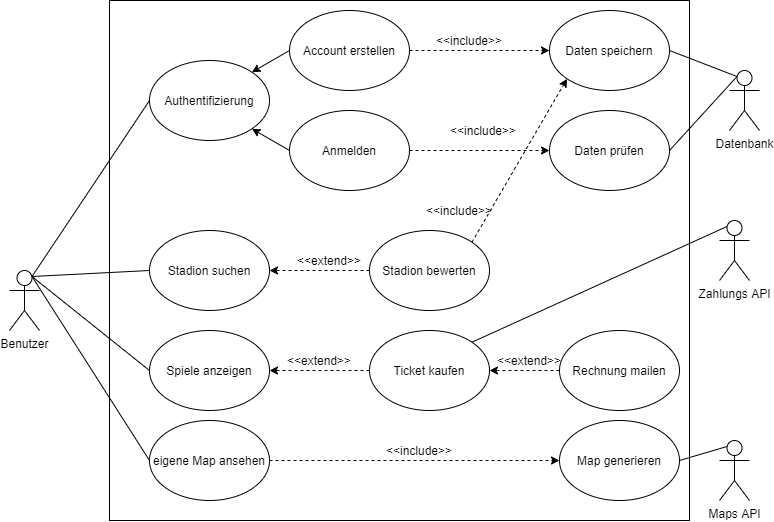

The diagram above was exported from draw.io. Its source (the exported page's mxGraphModel, read from the mxfile embedded in the PNG):
<mxGraphModel dx="1422" dy="822" grid="1" gridSize="10" guides="1" tooltips="1" connect="1" arrows="1" fold="1" page="1" pageScale="1" pageWidth="827" pageHeight="1169" math="0" shadow="0">
  <root>
    <mxCell id="0" />
    <mxCell id="1" parent="0" />
    <mxCell id="is9f4r4MoEB7ZEwczc0A-1" value="" style="rounded=0;whiteSpace=wrap;html=1;" parent="1" vertex="1">
      <mxGeometry x="120" y="30" width="580" height="520" as="geometry" />
    </mxCell>
    <mxCell id="is9f4r4MoEB7ZEwczc0A-12" style="rounded=0;orthogonalLoop=1;jettySize=auto;html=1;exitX=0.75;exitY=0.1;exitDx=0;exitDy=0;exitPerimeter=0;entryX=0;entryY=0.5;entryDx=0;entryDy=0;endArrow=none;endFill=0;" parent="1" source="is9f4r4MoEB7ZEwczc0A-2" target="is9f4r4MoEB7ZEwczc0A-11" edge="1">
      <mxGeometry relative="1" as="geometry" />
    </mxCell>
    <mxCell id="is9f4r4MoEB7ZEwczc0A-2" value="Benutzer" style="shape=umlActor;verticalLabelPosition=bottom;verticalAlign=top;html=1;outlineConnect=0;" parent="1" vertex="1">
      <mxGeometry x="20" y="300" width="30" height="60" as="geometry" />
    </mxCell>
    <mxCell id="is9f4r4MoEB7ZEwczc0A-17" style="edgeStyle=none;rounded=0;orthogonalLoop=1;jettySize=auto;html=1;exitX=0;exitY=0.5;exitDx=0;exitDy=0;endArrow=none;endFill=0;entryX=0.75;entryY=0.1;entryDx=0;entryDy=0;entryPerimeter=0;" parent="1" source="is9f4r4MoEB7ZEwczc0A-6" target="is9f4r4MoEB7ZEwczc0A-2" edge="1">
      <mxGeometry relative="1" as="geometry">
        <mxPoint x="80" y="320" as="targetPoint" />
      </mxGeometry>
    </mxCell>
    <mxCell id="is9f4r4MoEB7ZEwczc0A-6" value="Spiele anzeigen" style="ellipse;whiteSpace=wrap;html=1;" parent="1" vertex="1">
      <mxGeometry x="160" y="360" width="120" height="80" as="geometry" />
    </mxCell>
    <mxCell id="is9f4r4MoEB7ZEwczc0A-14" style="edgeStyle=none;rounded=0;orthogonalLoop=1;jettySize=auto;html=1;exitX=0;exitY=0.5;exitDx=0;exitDy=0;endArrow=none;endFill=0;entryX=0.75;entryY=0.1;entryDx=0;entryDy=0;entryPerimeter=0;" parent="1" source="is9f4r4MoEB7ZEwczc0A-7" target="is9f4r4MoEB7ZEwczc0A-2" edge="1">
      <mxGeometry relative="1" as="geometry">
        <mxPoint x="80" y="330" as="targetPoint" />
      </mxGeometry>
    </mxCell>
    <mxCell id="is9f4r4MoEB7ZEwczc0A-7" value="Stadion suchen" style="ellipse;whiteSpace=wrap;html=1;" parent="1" vertex="1">
      <mxGeometry x="160" y="260" width="120" height="80" as="geometry" />
    </mxCell>
    <mxCell id="is9f4r4MoEB7ZEwczc0A-45" style="edgeStyle=none;rounded=0;orthogonalLoop=1;jettySize=auto;html=1;exitX=1;exitY=0;exitDx=0;exitDy=0;entryX=0;entryY=1;entryDx=0;entryDy=0;endArrow=classic;endFill=1;dashed=1;" parent="1" source="is9f4r4MoEB7ZEwczc0A-8" target="is9f4r4MoEB7ZEwczc0A-35" edge="1">
      <mxGeometry relative="1" as="geometry" />
    </mxCell>
    <mxCell id="Coh1ksK1yJW_3geBomkl-11" style="edgeStyle=none;rounded=0;orthogonalLoop=1;jettySize=auto;html=1;exitX=0;exitY=0.5;exitDx=0;exitDy=0;entryX=1;entryY=0.5;entryDx=0;entryDy=0;dashed=1;" edge="1" parent="1" source="is9f4r4MoEB7ZEwczc0A-8" target="is9f4r4MoEB7ZEwczc0A-7">
      <mxGeometry relative="1" as="geometry" />
    </mxCell>
    <mxCell id="is9f4r4MoEB7ZEwczc0A-8" value="Stadion bewerten" style="ellipse;whiteSpace=wrap;html=1;" parent="1" vertex="1">
      <mxGeometry x="380" y="260" width="120" height="80" as="geometry" />
    </mxCell>
    <mxCell id="is9f4r4MoEB7ZEwczc0A-18" style="edgeStyle=none;rounded=0;orthogonalLoop=1;jettySize=auto;html=1;exitX=0;exitY=0.5;exitDx=0;exitDy=0;entryX=0.75;entryY=0.1;entryDx=0;entryDy=0;entryPerimeter=0;endArrow=none;endFill=0;" parent="1" source="is9f4r4MoEB7ZEwczc0A-9" target="is9f4r4MoEB7ZEwczc0A-2" edge="1">
      <mxGeometry relative="1" as="geometry" />
    </mxCell>
    <mxCell id="is9f4r4MoEB7ZEwczc0A-31" style="edgeStyle=none;rounded=0;orthogonalLoop=1;jettySize=auto;html=1;exitX=1;exitY=0.5;exitDx=0;exitDy=0;entryX=0;entryY=0.5;entryDx=0;entryDy=0;dashed=1;endArrow=classic;endFill=1;" parent="1" source="is9f4r4MoEB7ZEwczc0A-9" target="is9f4r4MoEB7ZEwczc0A-26" edge="1">
      <mxGeometry relative="1" as="geometry" />
    </mxCell>
    <mxCell id="is9f4r4MoEB7ZEwczc0A-9" value="eigene Map ansehen" style="ellipse;whiteSpace=wrap;html=1;" parent="1" vertex="1">
      <mxGeometry x="160" y="450" width="120" height="80" as="geometry" />
    </mxCell>
    <mxCell id="is9f4r4MoEB7ZEwczc0A-38" style="edgeStyle=none;rounded=0;orthogonalLoop=1;jettySize=auto;html=1;exitX=1;exitY=0.5;exitDx=0;exitDy=0;entryX=0;entryY=0.5;entryDx=0;entryDy=0;dashed=1;endArrow=classic;endFill=1;" parent="1" source="is9f4r4MoEB7ZEwczc0A-10" target="is9f4r4MoEB7ZEwczc0A-36" edge="1">
      <mxGeometry relative="1" as="geometry" />
    </mxCell>
    <mxCell id="Coh1ksK1yJW_3geBomkl-9" style="rounded=0;orthogonalLoop=1;jettySize=auto;html=1;exitX=0;exitY=0.5;exitDx=0;exitDy=0;entryX=1;entryY=1;entryDx=0;entryDy=0;" edge="1" parent="1" source="is9f4r4MoEB7ZEwczc0A-10" target="is9f4r4MoEB7ZEwczc0A-11">
      <mxGeometry relative="1" as="geometry" />
    </mxCell>
    <mxCell id="is9f4r4MoEB7ZEwczc0A-10" value="Anmelden" style="ellipse;whiteSpace=wrap;html=1;" parent="1" vertex="1">
      <mxGeometry x="300" y="140" width="120" height="80" as="geometry" />
    </mxCell>
    <mxCell id="is9f4r4MoEB7ZEwczc0A-37" style="edgeStyle=none;rounded=0;orthogonalLoop=1;jettySize=auto;html=1;exitX=1;exitY=0.5;exitDx=0;exitDy=0;entryX=0;entryY=0.5;entryDx=0;entryDy=0;endArrow=classic;endFill=1;dashed=1;" parent="1" source="Coh1ksK1yJW_3geBomkl-5" target="is9f4r4MoEB7ZEwczc0A-35" edge="1">
      <mxGeometry relative="1" as="geometry" />
    </mxCell>
    <mxCell id="is9f4r4MoEB7ZEwczc0A-11" value="Authentifizierung" style="ellipse;whiteSpace=wrap;html=1;" parent="1" vertex="1">
      <mxGeometry x="160" y="90" width="120" height="80" as="geometry" />
    </mxCell>
    <mxCell id="is9f4r4MoEB7ZEwczc0A-21" value="&amp;lt;&amp;lt;extend&amp;gt;&amp;gt;" style="text;html=1;strokeColor=none;fillColor=none;align=center;verticalAlign=middle;whiteSpace=wrap;rounded=0;" parent="1" vertex="1">
      <mxGeometry x="320" y="280" width="40" height="20" as="geometry" />
    </mxCell>
    <mxCell id="Coh1ksK1yJW_3geBomkl-12" style="edgeStyle=none;rounded=0;orthogonalLoop=1;jettySize=auto;html=1;exitX=0;exitY=0.5;exitDx=0;exitDy=0;entryX=1;entryY=0.5;entryDx=0;entryDy=0;dashed=1;" edge="1" parent="1" source="is9f4r4MoEB7ZEwczc0A-22" target="is9f4r4MoEB7ZEwczc0A-6">
      <mxGeometry relative="1" as="geometry" />
    </mxCell>
    <mxCell id="is9f4r4MoEB7ZEwczc0A-22" value="Ticket kaufen" style="ellipse;whiteSpace=wrap;html=1;" parent="1" vertex="1">
      <mxGeometry x="380" y="360" width="120" height="80" as="geometry" />
    </mxCell>
    <mxCell id="is9f4r4MoEB7ZEwczc0A-24" value="&amp;lt;&amp;lt;extend&amp;gt;&amp;gt;" style="text;html=1;strokeColor=none;fillColor=none;align=center;verticalAlign=middle;whiteSpace=wrap;rounded=0;" parent="1" vertex="1">
      <mxGeometry x="310" y="380" width="40" height="20" as="geometry" />
    </mxCell>
    <mxCell id="is9f4r4MoEB7ZEwczc0A-26" value="Map generieren" style="ellipse;whiteSpace=wrap;html=1;" parent="1" vertex="1">
      <mxGeometry x="570" y="450" width="120" height="80" as="geometry" />
    </mxCell>
    <mxCell id="is9f4r4MoEB7ZEwczc0A-32" value="&amp;lt;&amp;lt;include&amp;gt;&amp;gt;" style="text;html=1;strokeColor=none;fillColor=none;align=center;verticalAlign=middle;whiteSpace=wrap;rounded=0;" parent="1" vertex="1">
      <mxGeometry x="410" y="470" width="40" height="20" as="geometry" />
    </mxCell>
    <mxCell id="is9f4r4MoEB7ZEwczc0A-34" style="edgeStyle=none;rounded=0;orthogonalLoop=1;jettySize=auto;html=1;exitX=0.25;exitY=0.1;exitDx=0;exitDy=0;exitPerimeter=0;entryX=1;entryY=0.5;entryDx=0;entryDy=0;endArrow=none;endFill=0;" parent="1" source="is9f4r4MoEB7ZEwczc0A-33" target="is9f4r4MoEB7ZEwczc0A-26" edge="1">
      <mxGeometry relative="1" as="geometry" />
    </mxCell>
    <mxCell id="is9f4r4MoEB7ZEwczc0A-33" value="Maps API" style="shape=umlActor;verticalLabelPosition=bottom;verticalAlign=top;html=1;outlineConnect=0;" parent="1" vertex="1">
      <mxGeometry x="730" y="470" width="30" height="60" as="geometry" />
    </mxCell>
    <mxCell id="is9f4r4MoEB7ZEwczc0A-35" value="Daten speichern" style="ellipse;whiteSpace=wrap;html=1;" parent="1" vertex="1">
      <mxGeometry x="560" y="40" width="120" height="80" as="geometry" />
    </mxCell>
    <mxCell id="is9f4r4MoEB7ZEwczc0A-36" value="Daten prüfen" style="ellipse;whiteSpace=wrap;html=1;" parent="1" vertex="1">
      <mxGeometry x="560" y="140" width="120" height="80" as="geometry" />
    </mxCell>
    <mxCell id="is9f4r4MoEB7ZEwczc0A-39" value="&amp;lt;&amp;lt;include&amp;gt;&amp;gt;" style="text;html=1;strokeColor=none;fillColor=none;align=center;verticalAlign=middle;whiteSpace=wrap;rounded=0;" parent="1" vertex="1">
      <mxGeometry x="474" y="150" width="40" height="20" as="geometry" />
    </mxCell>
    <mxCell id="is9f4r4MoEB7ZEwczc0A-40" value="&amp;lt;&amp;lt;include&amp;gt;&amp;gt;" style="text;html=1;strokeColor=none;fillColor=none;align=center;verticalAlign=middle;whiteSpace=wrap;rounded=0;" parent="1" vertex="1">
      <mxGeometry x="460" y="60" width="40" height="20" as="geometry" />
    </mxCell>
    <mxCell id="is9f4r4MoEB7ZEwczc0A-43" style="edgeStyle=none;rounded=0;orthogonalLoop=1;jettySize=auto;html=1;exitX=0.25;exitY=0.1;exitDx=0;exitDy=0;exitPerimeter=0;entryX=1;entryY=0.5;entryDx=0;entryDy=0;endArrow=none;endFill=0;" parent="1" source="is9f4r4MoEB7ZEwczc0A-42" target="is9f4r4MoEB7ZEwczc0A-35" edge="1">
      <mxGeometry relative="1" as="geometry" />
    </mxCell>
    <mxCell id="is9f4r4MoEB7ZEwczc0A-44" style="edgeStyle=none;rounded=0;orthogonalLoop=1;jettySize=auto;html=1;exitX=0.25;exitY=0.1;exitDx=0;exitDy=0;exitPerimeter=0;entryX=1;entryY=0.5;entryDx=0;entryDy=0;endArrow=none;endFill=0;" parent="1" source="is9f4r4MoEB7ZEwczc0A-42" target="is9f4r4MoEB7ZEwczc0A-36" edge="1">
      <mxGeometry relative="1" as="geometry" />
    </mxCell>
    <mxCell id="is9f4r4MoEB7ZEwczc0A-42" value="Datenbank" style="shape=umlActor;verticalLabelPosition=bottom;verticalAlign=top;html=1;outlineConnect=0;" parent="1" vertex="1">
      <mxGeometry x="740" y="100" width="30" height="60" as="geometry" />
    </mxCell>
    <mxCell id="is9f4r4MoEB7ZEwczc0A-46" value="&amp;lt;&amp;lt;include&amp;gt;&amp;gt;" style="text;html=1;strokeColor=none;fillColor=none;align=center;verticalAlign=middle;whiteSpace=wrap;rounded=0;" parent="1" vertex="1">
      <mxGeometry x="450" y="230" width="40" height="20" as="geometry" />
    </mxCell>
    <mxCell id="Coh1ksK1yJW_3geBomkl-13" style="edgeStyle=none;rounded=0;orthogonalLoop=1;jettySize=auto;html=1;exitX=0;exitY=0.5;exitDx=0;exitDy=0;dashed=1;" edge="1" parent="1" source="is9f4r4MoEB7ZEwczc0A-47" target="is9f4r4MoEB7ZEwczc0A-22">
      <mxGeometry relative="1" as="geometry" />
    </mxCell>
    <mxCell id="is9f4r4MoEB7ZEwczc0A-47" value="Rechnung mailen" style="ellipse;whiteSpace=wrap;html=1;" parent="1" vertex="1">
      <mxGeometry x="570" y="360" width="120" height="80" as="geometry" />
    </mxCell>
    <mxCell id="is9f4r4MoEB7ZEwczc0A-49" value="&amp;lt;&amp;lt;extend&amp;gt;&amp;gt;" style="text;html=1;strokeColor=none;fillColor=none;align=center;verticalAlign=middle;whiteSpace=wrap;rounded=0;" parent="1" vertex="1">
      <mxGeometry x="520" y="380" width="40" height="20" as="geometry" />
    </mxCell>
    <mxCell id="is9f4r4MoEB7ZEwczc0A-51" style="edgeStyle=none;rounded=0;orthogonalLoop=1;jettySize=auto;html=1;exitX=0.25;exitY=0.1;exitDx=0;exitDy=0;exitPerimeter=0;entryX=1;entryY=0;entryDx=0;entryDy=0;endArrow=none;endFill=0;" parent="1" source="is9f4r4MoEB7ZEwczc0A-50" target="is9f4r4MoEB7ZEwczc0A-22" edge="1">
      <mxGeometry relative="1" as="geometry" />
    </mxCell>
    <mxCell id="is9f4r4MoEB7ZEwczc0A-50" value="Zahlungs API" style="shape=umlActor;verticalLabelPosition=bottom;verticalAlign=top;html=1;outlineConnect=0;" parent="1" vertex="1">
      <mxGeometry x="730" y="250" width="30" height="60" as="geometry" />
    </mxCell>
    <mxCell id="Coh1ksK1yJW_3geBomkl-10" style="rounded=0;orthogonalLoop=1;jettySize=auto;html=1;exitX=0;exitY=0.5;exitDx=0;exitDy=0;entryX=1;entryY=0;entryDx=0;entryDy=0;" edge="1" parent="1" source="Coh1ksK1yJW_3geBomkl-5" target="is9f4r4MoEB7ZEwczc0A-11">
      <mxGeometry relative="1" as="geometry" />
    </mxCell>
    <mxCell id="Coh1ksK1yJW_3geBomkl-5" value="Account erstellen" style="ellipse;whiteSpace=wrap;html=1;" vertex="1" parent="1">
      <mxGeometry x="300" y="40" width="120" height="80" as="geometry" />
    </mxCell>
    <mxCell id="Coh1ksK1yJW_3geBomkl-14" style="edgeStyle=none;rounded=0;orthogonalLoop=1;jettySize=auto;html=1;exitX=0.5;exitY=1;exitDx=0;exitDy=0;dashed=1;" edge="1" parent="1" source="is9f4r4MoEB7ZEwczc0A-46" target="is9f4r4MoEB7ZEwczc0A-46">
      <mxGeometry relative="1" as="geometry" />
    </mxCell>
  </root>
</mxGraphModel>